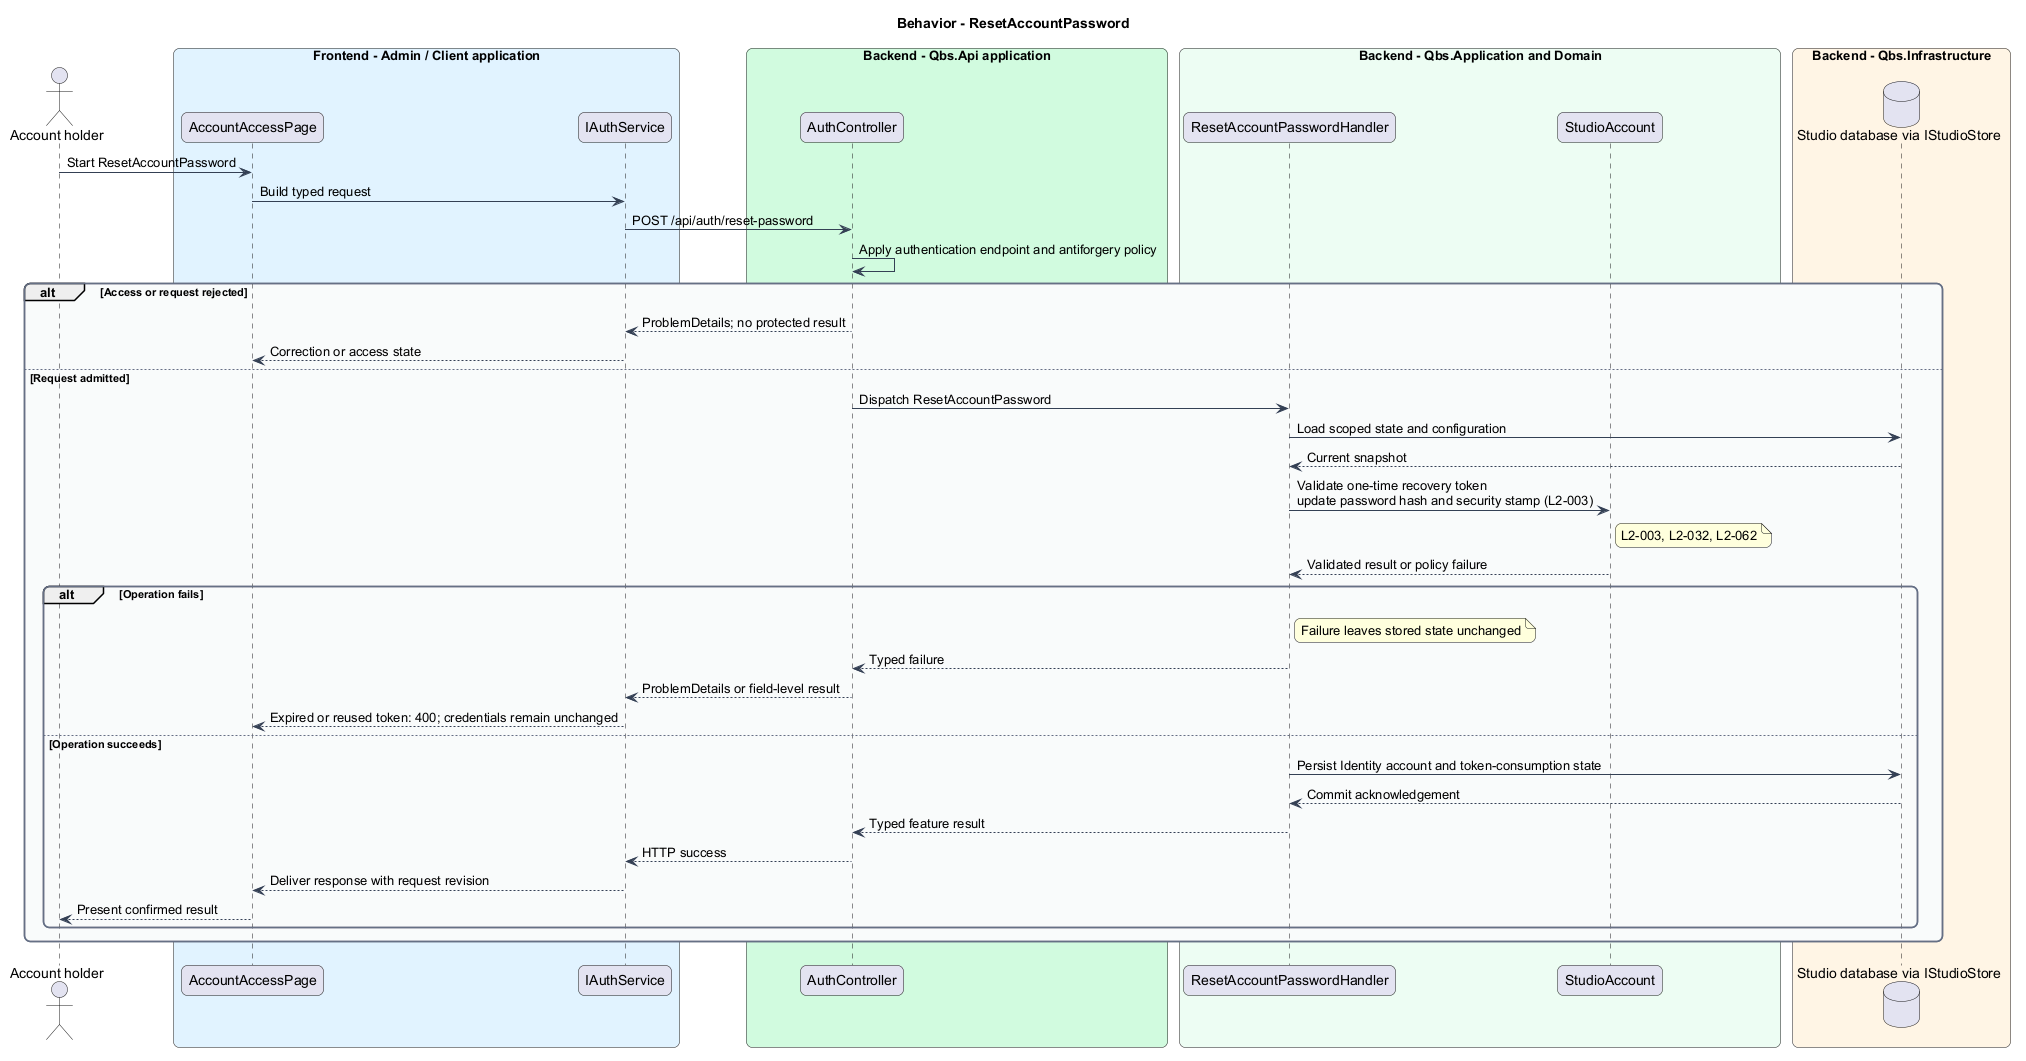

The diagram above was rendered by PlantUML. Its source (embedded in the PNG):
@startuml
skinparam backgroundColor #FFFFFF
skinparam shadowing false
skinparam roundcorner 12
skinparam defaultFontName Arial
skinparam ArrowColor #344054
skinparam rectangle {
  BorderColor #344054
  FontColor #101828
}
skinparam package {
  BorderColor #667085
  FontColor #101828
  BackgroundColor #F9FAFB
}
title Behavior - ResetAccountPassword
actor "Account holder" as actor
box "Frontend - Admin / Client application" #E0F2FE
 participant "AccountAccessPage" as page
 participant "IAuthService" as client
end box
box "Backend - Qbs.Api application" #D1FADF
 participant "AuthController" as controller
end box
box "Backend - Qbs.Application and Domain" #ECFDF3
 participant "ResetAccountPasswordHandler" as handler
 participant "StudioAccount" as entity
end box
box "Backend - Qbs.Infrastructure" #FFF4E5
 database "Studio database via IStudioStore" as db
end box
actor -> page : Start ResetAccountPassword
page -> client : Build typed request
client -> controller : POST /api/auth/reset-password
controller -> controller : Apply authentication endpoint and antiforgery policy
alt Access or request rejected
controller --> client : ProblemDetails; no protected result
client --> page : Correction or access state
else Request admitted
controller -> handler : Dispatch ResetAccountPassword
handler -> db : Load scoped state and configuration
db --> handler : Current snapshot
handler -> entity : Validate one-time recovery token\nupdate password hash and security stamp (L2-003)
note right of entity
L2-003, L2-032, L2-062
end note
entity --> handler : Validated result or policy failure
alt Operation fails
note right of handler : Failure leaves stored state unchanged
handler --> controller : Typed failure
controller --> client : ProblemDetails or field-level result
client --> page : Expired or reused token: 400; credentials remain unchanged
else Operation succeeds
handler -> db : Persist Identity account and token-consumption state
db --> handler : Commit acknowledgement
handler --> controller : Typed feature result
controller --> client : HTTP success
client --> page : Deliver response with request revision
page --> actor : Present confirmed result
end
end
@enduml